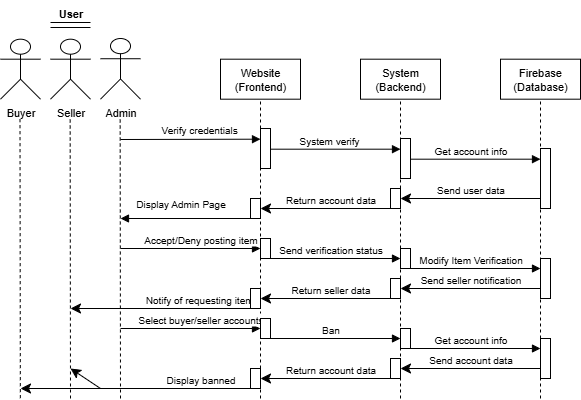

The diagram above was exported from draw.io. Its source (the exported page's mxGraphModel, read from the mxfile embedded in the PNG):
<mxGraphModel dx="1034" dy="570" grid="1" gridSize="10" guides="1" tooltips="1" connect="1" arrows="1" fold="1" page="1" pageScale="1" pageWidth="850" pageHeight="1100" math="0" shadow="0">
  <root>
    <mxCell id="0" />
    <mxCell id="1" parent="0" />
    <mxCell id="8bzVC8uzwZ2ONvVWIGEu-48" value="Website&lt;br&gt;(Frontend)" style="rounded=0;whiteSpace=wrap;html=1;fontFamily=Helvetica;fontSize=11;fontColor=default;labelBackgroundColor=default;" parent="1" vertex="1">
      <mxGeometry x="280" y="100.69" width="80" height="40" as="geometry" />
    </mxCell>
    <mxCell id="8bzVC8uzwZ2ONvVWIGEu-50" value="System&lt;br&gt;(Backend)" style="rounded=0;whiteSpace=wrap;html=1;fontFamily=Helvetica;fontSize=11;fontColor=default;labelBackgroundColor=default;" parent="1" vertex="1">
      <mxGeometry x="420" y="100.69" width="80" height="40" as="geometry" />
    </mxCell>
    <mxCell id="8bzVC8uzwZ2ONvVWIGEu-51" value="Firebase&lt;br&gt;(Database)" style="rounded=0;whiteSpace=wrap;html=1;fontFamily=Helvetica;fontSize=11;fontColor=default;labelBackgroundColor=default;" parent="1" vertex="1">
      <mxGeometry x="560" y="100.69" width="80" height="40" as="geometry" />
    </mxCell>
    <mxCell id="8bzVC8uzwZ2ONvVWIGEu-53" value="Seller" style="shape=umlActor;verticalLabelPosition=bottom;verticalAlign=top;html=1;outlineConnect=0;fontFamily=Helvetica;fontSize=11;fontColor=default;labelBackgroundColor=default;" parent="1" vertex="1">
      <mxGeometry x="110" y="80.69" width="40" height="60" as="geometry" />
    </mxCell>
    <mxCell id="8bzVC8uzwZ2ONvVWIGEu-54" value="Admin" style="shape=umlActor;verticalLabelPosition=bottom;verticalAlign=top;html=1;outlineConnect=0;fontFamily=Helvetica;fontSize=11;fontColor=default;labelBackgroundColor=default;" parent="1" vertex="1">
      <mxGeometry x="160" y="80" width="40" height="60.69" as="geometry" />
    </mxCell>
    <mxCell id="8bzVC8uzwZ2ONvVWIGEu-55" value="" style="endArrow=none;dashed=1;html=1;rounded=0;strokeColor=default;align=center;verticalAlign=middle;fontFamily=Helvetica;fontSize=11;fontColor=default;labelBackgroundColor=default;entryX=0.5;entryY=1;entryDx=0;entryDy=0;" parent="1" target="8bzVC8uzwZ2ONvVWIGEu-48" edge="1">
      <mxGeometry width="50" height="50" relative="1" as="geometry">
        <mxPoint x="320" y="440" as="sourcePoint" />
        <mxPoint x="490" y="210.69" as="targetPoint" />
      </mxGeometry>
    </mxCell>
    <mxCell id="8bzVC8uzwZ2ONvVWIGEu-56" value="" style="endArrow=none;dashed=1;html=1;rounded=0;strokeColor=default;align=center;verticalAlign=middle;fontFamily=Helvetica;fontSize=11;fontColor=default;labelBackgroundColor=default;entryX=0.5;entryY=1;entryDx=0;entryDy=0;" parent="1" target="8bzVC8uzwZ2ONvVWIGEu-50" edge="1">
      <mxGeometry width="50" height="50" relative="1" as="geometry">
        <mxPoint x="460" y="440" as="sourcePoint" />
        <mxPoint x="459.65999999999997" y="160.69" as="targetPoint" />
      </mxGeometry>
    </mxCell>
    <mxCell id="8bzVC8uzwZ2ONvVWIGEu-57" value="" style="endArrow=none;dashed=1;html=1;rounded=0;strokeColor=default;align=center;verticalAlign=middle;fontFamily=Helvetica;fontSize=11;fontColor=default;labelBackgroundColor=default;entryX=0.5;entryY=1;entryDx=0;entryDy=0;" parent="1" target="8bzVC8uzwZ2ONvVWIGEu-51" edge="1">
      <mxGeometry width="50" height="50" relative="1" as="geometry">
        <mxPoint x="600" y="440" as="sourcePoint" />
        <mxPoint x="600" y="150" as="targetPoint" />
      </mxGeometry>
    </mxCell>
    <mxCell id="8bzVC8uzwZ2ONvVWIGEu-58" value="" style="endArrow=none;dashed=1;html=1;rounded=0;strokeColor=default;align=center;verticalAlign=middle;fontFamily=Helvetica;fontSize=11;fontColor=default;labelBackgroundColor=default;entryX=0.5;entryY=1;entryDx=0;entryDy=0;" parent="1" edge="1">
      <mxGeometry width="50" height="50" relative="1" as="geometry">
        <mxPoint x="180" y="440" as="sourcePoint" />
        <mxPoint x="179.66000000000003" y="160.69" as="targetPoint" />
      </mxGeometry>
    </mxCell>
    <mxCell id="8bzVC8uzwZ2ONvVWIGEu-65" value="" style="endArrow=none;dashed=1;html=1;rounded=0;strokeColor=default;align=center;verticalAlign=middle;fontFamily=Helvetica;fontSize=11;fontColor=default;labelBackgroundColor=default;entryX=0.5;entryY=1;entryDx=0;entryDy=0;" parent="1" edge="1">
      <mxGeometry width="50" height="50" relative="1" as="geometry">
        <mxPoint x="130" y="440" as="sourcePoint" />
        <mxPoint x="129.66000000000003" y="160.69" as="targetPoint" />
      </mxGeometry>
    </mxCell>
    <mxCell id="8bzVC8uzwZ2ONvVWIGEu-76" value="&lt;span style=&quot;font-size: 10px;&quot;&gt;System verify&amp;nbsp;&lt;/span&gt;" style="html=1;verticalAlign=bottom;endArrow=block;curved=0;rounded=0;strokeColor=default;align=center;fontFamily=Helvetica;fontSize=11;fontColor=default;labelBackgroundColor=default;" parent="1" edge="1">
      <mxGeometry width="80" relative="1" as="geometry">
        <mxPoint x="320" y="190.69" as="sourcePoint" />
        <mxPoint x="460" y="190.69" as="targetPoint" />
      </mxGeometry>
    </mxCell>
    <mxCell id="8bzVC8uzwZ2ONvVWIGEu-81" value="&lt;font style=&quot;font-size: 10px;&quot;&gt;Get account info&lt;/font&gt;" style="html=1;verticalAlign=bottom;endArrow=block;curved=0;rounded=0;strokeColor=default;align=center;fontFamily=Helvetica;fontSize=11;fontColor=default;labelBackgroundColor=default;" parent="1" edge="1">
      <mxGeometry width="80" relative="1" as="geometry">
        <mxPoint x="460" y="200.69" as="sourcePoint" />
        <mxPoint x="600" y="200.69" as="targetPoint" />
      </mxGeometry>
    </mxCell>
    <mxCell id="8bzVC8uzwZ2ONvVWIGEu-82" value="&lt;span style=&quot;font-size: 10px;&quot;&gt;Verify credentials&amp;nbsp;&lt;/span&gt;" style="html=1;verticalAlign=bottom;endArrow=block;curved=0;rounded=0;strokeColor=default;align=center;fontFamily=Helvetica;fontSize=11;fontColor=default;labelBackgroundColor=default;" parent="1" edge="1">
      <mxGeometry x="0.1429" y="1" width="80" relative="1" as="geometry">
        <mxPoint x="180" y="181" as="sourcePoint" />
        <mxPoint x="320" y="180.69" as="targetPoint" />
        <mxPoint as="offset" />
      </mxGeometry>
    </mxCell>
    <mxCell id="8bzVC8uzwZ2ONvVWIGEu-83" value="&lt;font style=&quot;font-size: 10px;&quot;&gt;Send user data&lt;/font&gt;" style="html=1;verticalAlign=bottom;endArrow=classic;endSize=8;curved=0;rounded=0;strokeColor=default;align=center;fontFamily=Helvetica;fontSize=11;fontColor=default;labelBackgroundColor=default;endFill=1;" parent="1" edge="1">
      <mxGeometry relative="1" as="geometry">
        <mxPoint x="600" y="240" as="sourcePoint" />
        <mxPoint x="460" y="240" as="targetPoint" />
      </mxGeometry>
    </mxCell>
    <mxCell id="8bzVC8uzwZ2ONvVWIGEu-84" value="&lt;font style=&quot;font-size: 10px;&quot;&gt;Return account data&lt;/font&gt;" style="html=1;verticalAlign=bottom;endArrow=classic;endSize=8;curved=0;rounded=0;strokeColor=default;align=center;fontFamily=Helvetica;fontSize=11;fontColor=default;labelBackgroundColor=default;endFill=1;" parent="1" edge="1">
      <mxGeometry relative="1" as="geometry">
        <mxPoint x="460" y="250" as="sourcePoint" />
        <mxPoint x="320" y="250" as="targetPoint" />
      </mxGeometry>
    </mxCell>
    <mxCell id="8bzVC8uzwZ2ONvVWIGEu-88" value="&lt;span style=&quot;font-size: 10px;&quot;&gt;Ban&lt;/span&gt;" style="html=1;verticalAlign=bottom;endArrow=block;curved=0;rounded=0;strokeColor=default;align=center;fontFamily=Helvetica;fontSize=11;fontColor=default;labelBackgroundColor=default;" parent="1" edge="1">
      <mxGeometry width="80" relative="1" as="geometry">
        <mxPoint x="320" y="380" as="sourcePoint" />
        <mxPoint x="460" y="380" as="targetPoint" />
      </mxGeometry>
    </mxCell>
    <mxCell id="8bzVC8uzwZ2ONvVWIGEu-89" value="&lt;font style=&quot;font-size: 10px;&quot;&gt;Get account info&lt;/font&gt;" style="html=1;verticalAlign=bottom;endArrow=block;curved=0;rounded=0;strokeColor=default;align=center;fontFamily=Helvetica;fontSize=11;fontColor=default;labelBackgroundColor=default;" parent="1" edge="1">
      <mxGeometry width="80" relative="1" as="geometry">
        <mxPoint x="460" y="390" as="sourcePoint" />
        <mxPoint x="600" y="390" as="targetPoint" />
      </mxGeometry>
    </mxCell>
    <mxCell id="8bzVC8uzwZ2ONvVWIGEu-90" value="&lt;span style=&quot;font-size: 10px;&quot;&gt;Select buyer/seller accounts&lt;/span&gt;" style="html=1;verticalAlign=bottom;endArrow=block;curved=0;rounded=0;strokeColor=default;align=center;fontFamily=Helvetica;fontSize=11;fontColor=default;labelBackgroundColor=default;" parent="1" edge="1">
      <mxGeometry x="0.1429" width="80" relative="1" as="geometry">
        <mxPoint x="180" y="370" as="sourcePoint" />
        <mxPoint x="320" y="370" as="targetPoint" />
        <mxPoint as="offset" />
      </mxGeometry>
    </mxCell>
    <mxCell id="8bzVC8uzwZ2ONvVWIGEu-91" value="&lt;font style=&quot;font-size: 10px;&quot;&gt;Send account data&lt;/font&gt;" style="html=1;verticalAlign=bottom;endArrow=classic;endSize=8;curved=0;rounded=0;strokeColor=default;align=center;fontFamily=Helvetica;fontSize=11;fontColor=default;labelBackgroundColor=default;endFill=1;" parent="1" edge="1">
      <mxGeometry relative="1" as="geometry">
        <mxPoint x="600" y="410" as="sourcePoint" />
        <mxPoint x="460" y="410" as="targetPoint" />
      </mxGeometry>
    </mxCell>
    <mxCell id="8bzVC8uzwZ2ONvVWIGEu-92" value="&lt;font style=&quot;font-size: 10px;&quot;&gt;Return account data&lt;/font&gt;" style="html=1;verticalAlign=bottom;endArrow=classic;endSize=8;curved=0;rounded=0;strokeColor=default;align=center;fontFamily=Helvetica;fontSize=11;fontColor=default;labelBackgroundColor=default;endFill=1;" parent="1" edge="1">
      <mxGeometry relative="1" as="geometry">
        <mxPoint x="460" y="420" as="sourcePoint" />
        <mxPoint x="320" y="420" as="targetPoint" />
      </mxGeometry>
    </mxCell>
    <mxCell id="8bzVC8uzwZ2ONvVWIGEu-93" value="&lt;font style=&quot;font-size: 10px;&quot;&gt;Display banned&lt;/font&gt;" style="html=1;verticalAlign=bottom;endArrow=classic;endSize=8;curved=0;rounded=0;strokeColor=default;align=center;fontFamily=Helvetica;fontSize=11;fontColor=default;labelBackgroundColor=default;endFill=1;" parent="1" edge="1">
      <mxGeometry x="-0.5" relative="1" as="geometry">
        <mxPoint x="320" y="430" as="sourcePoint" />
        <mxPoint x="80" y="430" as="targetPoint" />
        <mxPoint as="offset" />
      </mxGeometry>
    </mxCell>
    <mxCell id="8bzVC8uzwZ2ONvVWIGEu-95" value="" style="line;strokeWidth=1;fillColor=none;align=left;verticalAlign=middle;spacingTop=-1;spacingLeft=3;spacingRight=3;rotatable=0;labelPosition=right;points=[];portConstraint=eastwest;strokeColor=inherit;fontFamily=Helvetica;fontSize=11;fontColor=default;labelBackgroundColor=default;" parent="1" vertex="1">
      <mxGeometry x="110" y="60" width="40" height="8" as="geometry" />
    </mxCell>
    <mxCell id="8bzVC8uzwZ2ONvVWIGEu-96" value="User" style="text;align=center;fontStyle=1;verticalAlign=middle;spacingLeft=3;spacingRight=3;strokeColor=none;rotatable=0;points=[[0,0.5],[1,0.5]];portConstraint=eastwest;html=1;fontFamily=Helvetica;fontSize=11;fontColor=default;labelBackgroundColor=default;" parent="1" vertex="1">
      <mxGeometry x="90" y="42" width="80" height="26" as="geometry" />
    </mxCell>
    <mxCell id="8bzVC8uzwZ2ONvVWIGEu-97" value="" style="line;strokeWidth=1;fillColor=none;align=left;verticalAlign=middle;spacingTop=-1;spacingLeft=3;spacingRight=3;rotatable=0;labelPosition=right;points=[];portConstraint=eastwest;strokeColor=inherit;fontFamily=Helvetica;fontSize=11;fontColor=default;labelBackgroundColor=default;" parent="1" vertex="1">
      <mxGeometry x="110" y="68" width="40" height="2" as="geometry" />
    </mxCell>
    <mxCell id="8bzVC8uzwZ2ONvVWIGEu-109" value="&lt;span style=&quot;font-size: 10px;&quot;&gt;Send verification status&lt;/span&gt;" style="html=1;verticalAlign=bottom;endArrow=block;curved=0;rounded=0;strokeColor=default;align=center;fontFamily=Helvetica;fontSize=11;fontColor=default;labelBackgroundColor=default;" parent="1" edge="1">
      <mxGeometry width="80" relative="1" as="geometry">
        <mxPoint x="320" y="300" as="sourcePoint" />
        <mxPoint x="460" y="300" as="targetPoint" />
      </mxGeometry>
    </mxCell>
    <mxCell id="8bzVC8uzwZ2ONvVWIGEu-110" value="&lt;span style=&quot;font-size: 10px;&quot;&gt;Modify Item Verification&lt;/span&gt;" style="html=1;verticalAlign=bottom;endArrow=block;curved=0;rounded=0;strokeColor=default;align=center;fontFamily=Helvetica;fontSize=11;fontColor=default;labelBackgroundColor=default;" parent="1" edge="1">
      <mxGeometry width="80" relative="1" as="geometry">
        <mxPoint x="460" y="310" as="sourcePoint" />
        <mxPoint x="600" y="310" as="targetPoint" />
      </mxGeometry>
    </mxCell>
    <mxCell id="8bzVC8uzwZ2ONvVWIGEu-111" value="&lt;font style=&quot;font-size: 10px;&quot;&gt;Accept/Deny posting item&lt;/font&gt;" style="html=1;verticalAlign=bottom;endArrow=block;curved=0;rounded=0;strokeColor=default;align=center;fontFamily=Helvetica;fontSize=11;fontColor=default;labelBackgroundColor=default;" parent="1" edge="1">
      <mxGeometry x="0.1429" width="80" relative="1" as="geometry">
        <mxPoint x="180" y="290" as="sourcePoint" />
        <mxPoint x="320" y="290" as="targetPoint" />
        <mxPoint as="offset" />
      </mxGeometry>
    </mxCell>
    <mxCell id="8bzVC8uzwZ2ONvVWIGEu-112" value="&lt;font style=&quot;font-size: 10px;&quot;&gt;Send seller notification&lt;/font&gt;" style="html=1;verticalAlign=bottom;endArrow=classic;endSize=8;curved=0;rounded=0;strokeColor=default;align=center;fontFamily=Helvetica;fontSize=11;fontColor=default;labelBackgroundColor=default;endFill=1;" parent="1" edge="1">
      <mxGeometry relative="1" as="geometry">
        <mxPoint x="600" y="330" as="sourcePoint" />
        <mxPoint x="460" y="330" as="targetPoint" />
      </mxGeometry>
    </mxCell>
    <mxCell id="8bzVC8uzwZ2ONvVWIGEu-113" value="&lt;font style=&quot;font-size: 10px;&quot;&gt;Return seller data&lt;/font&gt;" style="html=1;verticalAlign=bottom;endArrow=classic;endSize=8;curved=0;rounded=0;strokeColor=default;align=center;fontFamily=Helvetica;fontSize=11;fontColor=default;labelBackgroundColor=default;endFill=1;" parent="1" edge="1">
      <mxGeometry relative="1" as="geometry">
        <mxPoint x="460" y="340" as="sourcePoint" />
        <mxPoint x="320" y="340" as="targetPoint" />
      </mxGeometry>
    </mxCell>
    <mxCell id="8bzVC8uzwZ2ONvVWIGEu-114" value="&lt;font style=&quot;font-size: 10px;&quot;&gt;Notify of requesting item&amp;nbsp;&lt;/font&gt;" style="html=1;verticalAlign=bottom;endArrow=classic;endSize=8;curved=0;rounded=0;strokeColor=default;align=center;fontFamily=Helvetica;fontSize=11;fontColor=default;labelBackgroundColor=default;endFill=1;" parent="1" edge="1">
      <mxGeometry x="-0.3684" relative="1" as="geometry">
        <mxPoint x="320" y="350" as="sourcePoint" />
        <mxPoint x="130" y="350" as="targetPoint" />
        <mxPoint as="offset" />
      </mxGeometry>
    </mxCell>
    <mxCell id="LZXvXHziGfK2ap7FPH5F-1" value="" style="rounded=0;whiteSpace=wrap;html=1;" parent="1" vertex="1">
      <mxGeometry x="320" y="170" width="10" height="40" as="geometry" />
    </mxCell>
    <mxCell id="LZXvXHziGfK2ap7FPH5F-2" value="" style="rounded=0;whiteSpace=wrap;html=1;" parent="1" vertex="1">
      <mxGeometry x="460" y="180" width="10" height="40" as="geometry" />
    </mxCell>
    <mxCell id="LZXvXHziGfK2ap7FPH5F-3" value="" style="rounded=0;whiteSpace=wrap;html=1;" parent="1" vertex="1">
      <mxGeometry x="600" y="190" width="10" height="60" as="geometry" />
    </mxCell>
    <mxCell id="LZXvXHziGfK2ap7FPH5F-4" value="" style="rounded=0;whiteSpace=wrap;html=1;" parent="1" vertex="1">
      <mxGeometry x="450" y="230" width="10" height="20" as="geometry" />
    </mxCell>
    <mxCell id="LZXvXHziGfK2ap7FPH5F-5" value="" style="rounded=0;whiteSpace=wrap;html=1;" parent="1" vertex="1">
      <mxGeometry x="310" y="240" width="10" height="20" as="geometry" />
    </mxCell>
    <mxCell id="LZXvXHziGfK2ap7FPH5F-6" value="" style="rounded=0;whiteSpace=wrap;html=1;" parent="1" vertex="1">
      <mxGeometry x="320" y="280" width="10" height="20" as="geometry" />
    </mxCell>
    <mxCell id="LZXvXHziGfK2ap7FPH5F-7" value="" style="rounded=0;whiteSpace=wrap;html=1;" parent="1" vertex="1">
      <mxGeometry x="460" y="290" width="10" height="20" as="geometry" />
    </mxCell>
    <mxCell id="LZXvXHziGfK2ap7FPH5F-8" value="" style="rounded=0;whiteSpace=wrap;html=1;" parent="1" vertex="1">
      <mxGeometry x="600" y="300" width="10" height="40" as="geometry" />
    </mxCell>
    <mxCell id="LZXvXHziGfK2ap7FPH5F-9" value="" style="rounded=0;whiteSpace=wrap;html=1;" parent="1" vertex="1">
      <mxGeometry x="450" y="320" width="10" height="20" as="geometry" />
    </mxCell>
    <mxCell id="LZXvXHziGfK2ap7FPH5F-10" value="" style="rounded=0;whiteSpace=wrap;html=1;" parent="1" vertex="1">
      <mxGeometry x="310" y="330" width="10" height="20" as="geometry" />
    </mxCell>
    <mxCell id="LZXvXHziGfK2ap7FPH5F-11" value="" style="rounded=0;whiteSpace=wrap;html=1;" parent="1" vertex="1">
      <mxGeometry x="320" y="360" width="10" height="20" as="geometry" />
    </mxCell>
    <mxCell id="LZXvXHziGfK2ap7FPH5F-12" value="" style="rounded=0;whiteSpace=wrap;html=1;" parent="1" vertex="1">
      <mxGeometry x="460" y="370" width="10" height="20" as="geometry" />
    </mxCell>
    <mxCell id="LZXvXHziGfK2ap7FPH5F-13" value="" style="rounded=0;whiteSpace=wrap;html=1;" parent="1" vertex="1">
      <mxGeometry x="600" y="380" width="10" height="40" as="geometry" />
    </mxCell>
    <mxCell id="LZXvXHziGfK2ap7FPH5F-14" value="" style="rounded=0;whiteSpace=wrap;html=1;" parent="1" vertex="1">
      <mxGeometry x="450" y="400" width="10" height="20" as="geometry" />
    </mxCell>
    <mxCell id="LZXvXHziGfK2ap7FPH5F-15" value="" style="rounded=0;whiteSpace=wrap;html=1;" parent="1" vertex="1">
      <mxGeometry x="310" y="410" width="10" height="20" as="geometry" />
    </mxCell>
    <mxCell id="xzeeU5SjF1nNCwfYvBIi-3" value="" style="html=1;verticalAlign=bottom;endArrow=block;curved=0;rounded=0;exitX=1;exitY=1;exitDx=0;exitDy=0;" edge="1" parent="1" source="LZXvXHziGfK2ap7FPH5F-5">
      <mxGeometry width="80" relative="1" as="geometry">
        <mxPoint x="300" y="260" as="sourcePoint" />
        <mxPoint x="180" y="260" as="targetPoint" />
      </mxGeometry>
    </mxCell>
    <mxCell id="xzeeU5SjF1nNCwfYvBIi-8" value="Display Admin Page" style="text;html=1;align=center;verticalAlign=middle;resizable=0;points=[];autosize=1;strokeColor=none;fillColor=none;fontSize=10;" vertex="1" parent="1">
      <mxGeometry x="185" y="230" width="110" height="30" as="geometry" />
    </mxCell>
    <mxCell id="xzeeU5SjF1nNCwfYvBIi-11" value="Buyer" style="shape=umlActor;verticalLabelPosition=bottom;verticalAlign=top;html=1;outlineConnect=0;fontFamily=Helvetica;fontSize=11;fontColor=default;labelBackgroundColor=default;" vertex="1" parent="1">
      <mxGeometry x="60" y="80.69" width="40" height="60" as="geometry" />
    </mxCell>
    <mxCell id="xzeeU5SjF1nNCwfYvBIi-12" value="" style="endArrow=none;dashed=1;html=1;rounded=0;strokeColor=default;align=center;verticalAlign=middle;fontFamily=Helvetica;fontSize=11;fontColor=default;labelBackgroundColor=default;entryX=0.5;entryY=1;entryDx=0;entryDy=0;" edge="1" parent="1">
      <mxGeometry width="50" height="50" relative="1" as="geometry">
        <mxPoint x="79.83999999999997" y="439.66" as="sourcePoint" />
        <mxPoint x="79.5" y="160.35" as="targetPoint" />
      </mxGeometry>
    </mxCell>
    <mxCell id="xzeeU5SjF1nNCwfYvBIi-13" value="" style="html=1;verticalAlign=bottom;endArrow=classic;endSize=8;curved=0;rounded=0;strokeColor=default;align=center;fontFamily=Helvetica;fontSize=11;fontColor=default;labelBackgroundColor=default;endFill=1;" edge="1" parent="1">
      <mxGeometry x="-0.5" relative="1" as="geometry">
        <mxPoint x="160" y="430" as="sourcePoint" />
        <mxPoint x="130" y="410" as="targetPoint" />
        <mxPoint as="offset" />
      </mxGeometry>
    </mxCell>
  </root>
</mxGraphModel>